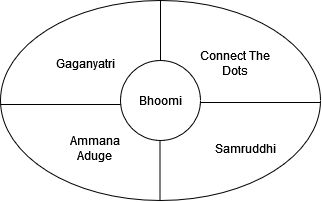

The diagram above was exported from draw.io. Its source (the exported page's mxGraphModel, read from the mxfile embedded in the PNG):
<mxGraphModel dx="792" dy="1141" grid="1" gridSize="10" guides="1" tooltips="1" connect="1" arrows="1" fold="1" page="1" pageScale="1" pageWidth="827" pageHeight="1169" background="#ffffff" math="0" shadow="0">
  <root>
    <mxCell id="0" />
    <mxCell id="1" parent="0" />
    <mxCell id="H921nmW0jFQXYoFRjkGU-1" value="Bhoomi" style="ellipse;whiteSpace=wrap;html=1;aspect=fixed;" vertex="1" parent="1">
      <mxGeometry x="360" y="540" width="80" height="80" as="geometry" />
    </mxCell>
    <mxCell id="H921nmW0jFQXYoFRjkGU-2" value="" style="ellipse;whiteSpace=wrap;html=1;fillColor=none;" vertex="1" parent="1">
      <mxGeometry x="240" y="480" width="320" height="200" as="geometry" />
    </mxCell>
    <mxCell id="H921nmW0jFQXYoFRjkGU-3" value="" style="endArrow=none;html=1;rounded=0;" edge="1" parent="1">
      <mxGeometry width="50" height="50" relative="1" as="geometry">
        <mxPoint x="440" y="582" as="sourcePoint" />
        <mxPoint x="560" y="582" as="targetPoint" />
      </mxGeometry>
    </mxCell>
    <mxCell id="H921nmW0jFQXYoFRjkGU-4" value="" style="endArrow=none;html=1;rounded=0;" edge="1" parent="1">
      <mxGeometry width="50" height="50" relative="1" as="geometry">
        <mxPoint x="240" y="584" as="sourcePoint" />
        <mxPoint x="360" y="584" as="targetPoint" />
      </mxGeometry>
    </mxCell>
    <mxCell id="H921nmW0jFQXYoFRjkGU-5" value="" style="endArrow=none;html=1;rounded=0;" edge="1" parent="1" target="H921nmW0jFQXYoFRjkGU-2">
      <mxGeometry width="50" height="50" relative="1" as="geometry">
        <mxPoint x="400" y="540" as="sourcePoint" />
        <mxPoint x="520" y="540" as="targetPoint" />
      </mxGeometry>
    </mxCell>
    <mxCell id="H921nmW0jFQXYoFRjkGU-6" value="" style="endArrow=none;html=1;rounded=0;" edge="1" parent="1">
      <mxGeometry x="-1" y="-100" width="50" height="50" relative="1" as="geometry">
        <mxPoint x="399.5" y="680" as="sourcePoint" />
        <mxPoint x="399.5" y="620" as="targetPoint" />
        <mxPoint x="-100" y="100" as="offset" />
      </mxGeometry>
    </mxCell>
    <mxCell id="H921nmW0jFQXYoFRjkGU-7" value="Gaganyatri" style="ellipse;whiteSpace=wrap;html=1;fillColor=none;strokeColor=none;" vertex="1" parent="1">
      <mxGeometry x="280" y="500" width="90" height="85" as="geometry" />
    </mxCell>
    <mxCell id="H921nmW0jFQXYoFRjkGU-8" value="Connect The Dots" style="ellipse;whiteSpace=wrap;html=1;fillColor=none;strokeColor=none;" vertex="1" parent="1">
      <mxGeometry x="430" y="500" width="90" height="85" as="geometry" />
    </mxCell>
    <mxCell id="H921nmW0jFQXYoFRjkGU-9" value="&lt;div&gt;Ammana &lt;br&gt;&lt;/div&gt;&lt;div&gt;Aduge&lt;/div&gt;" style="ellipse;whiteSpace=wrap;html=1;fillColor=none;strokeColor=none;" vertex="1" parent="1">
      <mxGeometry x="290" y="585" width="90" height="85" as="geometry" />
    </mxCell>
    <mxCell id="H921nmW0jFQXYoFRjkGU-12" value="Samruddhi" style="ellipse;whiteSpace=wrap;html=1;fillColor=none;strokeColor=none;" vertex="1" parent="1">
      <mxGeometry x="440" y="585" width="90" height="85" as="geometry" />
    </mxCell>
  </root>
</mxGraphModel>